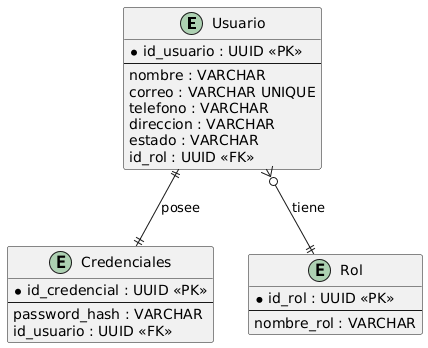

The diagram above was rendered by PlantUML. Its source (embedded in the PNG):
@startuml
entity Usuario {
  * id_usuario : UUID <<PK>>
  --
  nombre : VARCHAR
  correo : VARCHAR UNIQUE
  telefono : VARCHAR
  direccion : VARCHAR
  estado : VARCHAR
  id_rol : UUID <<FK>>
}

entity Credenciales {
  * id_credencial : UUID <<PK>>
  --
  password_hash : VARCHAR
  id_usuario : UUID <<FK>>
}

entity Rol {
  * id_rol : UUID <<PK>>
  --
  nombre_rol : VARCHAR
}

Usuario ||--|| Credenciales : "posee"
Usuario }o--|| Rol : "tiene"
@enduml